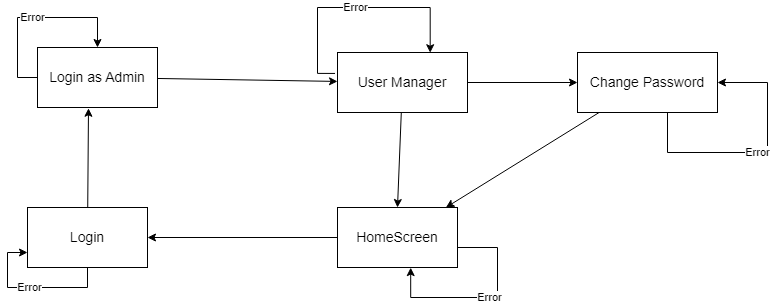

The diagram above was exported from draw.io. Its source (the exported page's mxGraphModel, read from the mxfile embedded in the PNG):
<mxGraphModel dx="1434" dy="772" grid="1" gridSize="10" guides="1" tooltips="1" connect="1" arrows="1" fold="1" page="1" pageScale="1" pageWidth="1169" pageHeight="1654" math="0" shadow="0">
  <root>
    <mxCell id="WIyWlLk6GJQsqaUBKTNV-0" />
    <mxCell id="WIyWlLk6GJQsqaUBKTNV-1" parent="WIyWlLk6GJQsqaUBKTNV-0" />
    <mxCell id="yHlHcMAcaAiQdCFp7Zgu-7" style="rounded=0;orthogonalLoop=1;jettySize=auto;html=1;entryX=1;entryY=0.5;entryDx=0;entryDy=0;" parent="WIyWlLk6GJQsqaUBKTNV-1" source="yHlHcMAcaAiQdCFp7Zgu-0" target="yHlHcMAcaAiQdCFp7Zgu-1" edge="1">
      <mxGeometry relative="1" as="geometry" />
    </mxCell>
    <mxCell id="yHlHcMAcaAiQdCFp7Zgu-0" value="&lt;font style=&quot;font-size: 14px;&quot;&gt;HomeScreen&lt;/font&gt;" style="rounded=0;whiteSpace=wrap;html=1;" parent="WIyWlLk6GJQsqaUBKTNV-1" vertex="1">
      <mxGeometry x="420" y="760" width="120" height="60" as="geometry" />
    </mxCell>
    <mxCell id="yHlHcMAcaAiQdCFp7Zgu-8" style="rounded=0;orthogonalLoop=1;jettySize=auto;html=1;entryX=0.425;entryY=1.013;entryDx=0;entryDy=0;entryPerimeter=0;" parent="WIyWlLk6GJQsqaUBKTNV-1" source="yHlHcMAcaAiQdCFp7Zgu-1" target="yHlHcMAcaAiQdCFp7Zgu-2" edge="1">
      <mxGeometry relative="1" as="geometry" />
    </mxCell>
    <mxCell id="yHlHcMAcaAiQdCFp7Zgu-1" value="&lt;font style=&quot;font-size: 14px;&quot;&gt;Login&lt;/font&gt;" style="rounded=0;whiteSpace=wrap;html=1;" parent="WIyWlLk6GJQsqaUBKTNV-1" vertex="1">
      <mxGeometry x="110" y="760" width="120" height="60" as="geometry" />
    </mxCell>
    <mxCell id="yHlHcMAcaAiQdCFp7Zgu-2" value="&lt;span style=&quot;font-size: 14px;&quot;&gt;Login as Admin&lt;/span&gt;" style="rounded=0;whiteSpace=wrap;html=1;" parent="WIyWlLk6GJQsqaUBKTNV-1" vertex="1">
      <mxGeometry x="120" y="600" width="120" height="60" as="geometry" />
    </mxCell>
    <mxCell id="yHlHcMAcaAiQdCFp7Zgu-9" style="rounded=0;orthogonalLoop=1;jettySize=auto;html=1;endArrow=none;endFill=0;startArrow=classic;startFill=1;" parent="WIyWlLk6GJQsqaUBKTNV-1" source="yHlHcMAcaAiQdCFp7Zgu-4" target="yHlHcMAcaAiQdCFp7Zgu-2" edge="1">
      <mxGeometry relative="1" as="geometry" />
    </mxCell>
    <mxCell id="vKQJfSGEX5EdaGEA4SGc-0" style="rounded=0;orthogonalLoop=1;jettySize=auto;html=1;entryX=0;entryY=0.5;entryDx=0;entryDy=0;" edge="1" parent="WIyWlLk6GJQsqaUBKTNV-1" source="yHlHcMAcaAiQdCFp7Zgu-4" target="yHlHcMAcaAiQdCFp7Zgu-6">
      <mxGeometry relative="1" as="geometry" />
    </mxCell>
    <mxCell id="vKQJfSGEX5EdaGEA4SGc-2" style="rounded=0;orthogonalLoop=1;jettySize=auto;html=1;entryX=0.5;entryY=0;entryDx=0;entryDy=0;" edge="1" parent="WIyWlLk6GJQsqaUBKTNV-1" source="yHlHcMAcaAiQdCFp7Zgu-4" target="yHlHcMAcaAiQdCFp7Zgu-0">
      <mxGeometry relative="1" as="geometry" />
    </mxCell>
    <mxCell id="yHlHcMAcaAiQdCFp7Zgu-4" value="&lt;span style=&quot;font-size: 14px;&quot;&gt;User Manager&lt;/span&gt;" style="rounded=0;whiteSpace=wrap;html=1;" parent="WIyWlLk6GJQsqaUBKTNV-1" vertex="1">
      <mxGeometry x="420" y="605" width="130" height="60" as="geometry" />
    </mxCell>
    <mxCell id="vKQJfSGEX5EdaGEA4SGc-4" style="rounded=0;orthogonalLoop=1;jettySize=auto;html=1;" edge="1" parent="WIyWlLk6GJQsqaUBKTNV-1" source="yHlHcMAcaAiQdCFp7Zgu-6" target="yHlHcMAcaAiQdCFp7Zgu-0">
      <mxGeometry relative="1" as="geometry" />
    </mxCell>
    <mxCell id="yHlHcMAcaAiQdCFp7Zgu-6" value="&lt;font style=&quot;font-size: 14px;&quot;&gt;Change Password&lt;/font&gt;" style="rounded=0;whiteSpace=wrap;html=1;" parent="WIyWlLk6GJQsqaUBKTNV-1" vertex="1">
      <mxGeometry x="660" y="605" width="140" height="60" as="geometry" />
    </mxCell>
    <mxCell id="yHlHcMAcaAiQdCFp7Zgu-12" value="Error" style="edgeStyle=orthogonalEdgeStyle;rounded=0;orthogonalLoop=1;jettySize=auto;html=1;exitX=1;exitY=0.5;exitDx=0;exitDy=0;entryX=0.61;entryY=1.002;entryDx=0;entryDy=0;entryPerimeter=0;" parent="WIyWlLk6GJQsqaUBKTNV-1" source="yHlHcMAcaAiQdCFp7Zgu-0" target="yHlHcMAcaAiQdCFp7Zgu-0" edge="1">
      <mxGeometry relative="1" as="geometry">
        <Array as="points">
          <mxPoint x="540" y="800" />
          <mxPoint x="580" y="800" />
          <mxPoint x="580" y="850" />
          <mxPoint x="493" y="850" />
        </Array>
      </mxGeometry>
    </mxCell>
    <mxCell id="yHlHcMAcaAiQdCFp7Zgu-13" value="Error" style="edgeStyle=orthogonalEdgeStyle;rounded=0;orthogonalLoop=1;jettySize=auto;html=1;entryX=0;entryY=0.75;entryDx=0;entryDy=0;" parent="WIyWlLk6GJQsqaUBKTNV-1" source="yHlHcMAcaAiQdCFp7Zgu-1" target="yHlHcMAcaAiQdCFp7Zgu-1" edge="1">
      <mxGeometry relative="1" as="geometry">
        <Array as="points">
          <mxPoint x="170" y="840" />
          <mxPoint x="90" y="840" />
          <mxPoint x="90" y="805" />
        </Array>
      </mxGeometry>
    </mxCell>
    <mxCell id="yHlHcMAcaAiQdCFp7Zgu-15" value="Error" style="edgeStyle=orthogonalEdgeStyle;rounded=0;orthogonalLoop=1;jettySize=auto;html=1;entryX=0.713;entryY=0.004;entryDx=0;entryDy=0;exitX=-0.019;exitY=0.349;exitDx=0;exitDy=0;exitPerimeter=0;entryPerimeter=0;" parent="WIyWlLk6GJQsqaUBKTNV-1" source="yHlHcMAcaAiQdCFp7Zgu-4" target="yHlHcMAcaAiQdCFp7Zgu-4" edge="1">
      <mxGeometry relative="1" as="geometry">
        <Array as="points">
          <mxPoint x="400" y="626" />
          <mxPoint x="400" y="560" />
          <mxPoint x="513" y="560" />
          <mxPoint x="513" y="605" />
        </Array>
      </mxGeometry>
    </mxCell>
    <mxCell id="yHlHcMAcaAiQdCFp7Zgu-16" value="Error" style="edgeStyle=orthogonalEdgeStyle;rounded=0;orthogonalLoop=1;jettySize=auto;html=1;entryX=0.5;entryY=0;entryDx=0;entryDy=0;exitX=0;exitY=0.5;exitDx=0;exitDy=0;" parent="WIyWlLk6GJQsqaUBKTNV-1" source="yHlHcMAcaAiQdCFp7Zgu-2" target="yHlHcMAcaAiQdCFp7Zgu-2" edge="1">
      <mxGeometry relative="1" as="geometry">
        <Array as="points">
          <mxPoint x="100" y="630" />
          <mxPoint x="100" y="570" />
          <mxPoint x="180" y="570" />
        </Array>
      </mxGeometry>
    </mxCell>
    <mxCell id="yHlHcMAcaAiQdCFp7Zgu-17" value="Error" style="edgeStyle=orthogonalEdgeStyle;rounded=0;orthogonalLoop=1;jettySize=auto;html=1;entryX=1;entryY=0.5;entryDx=0;entryDy=0;" parent="WIyWlLk6GJQsqaUBKTNV-1" source="yHlHcMAcaAiQdCFp7Zgu-6" target="yHlHcMAcaAiQdCFp7Zgu-6" edge="1">
      <mxGeometry relative="1" as="geometry">
        <Array as="points">
          <mxPoint x="750" y="705" />
          <mxPoint x="850" y="705" />
          <mxPoint x="850" y="635" />
        </Array>
      </mxGeometry>
    </mxCell>
  </root>
</mxGraphModel>